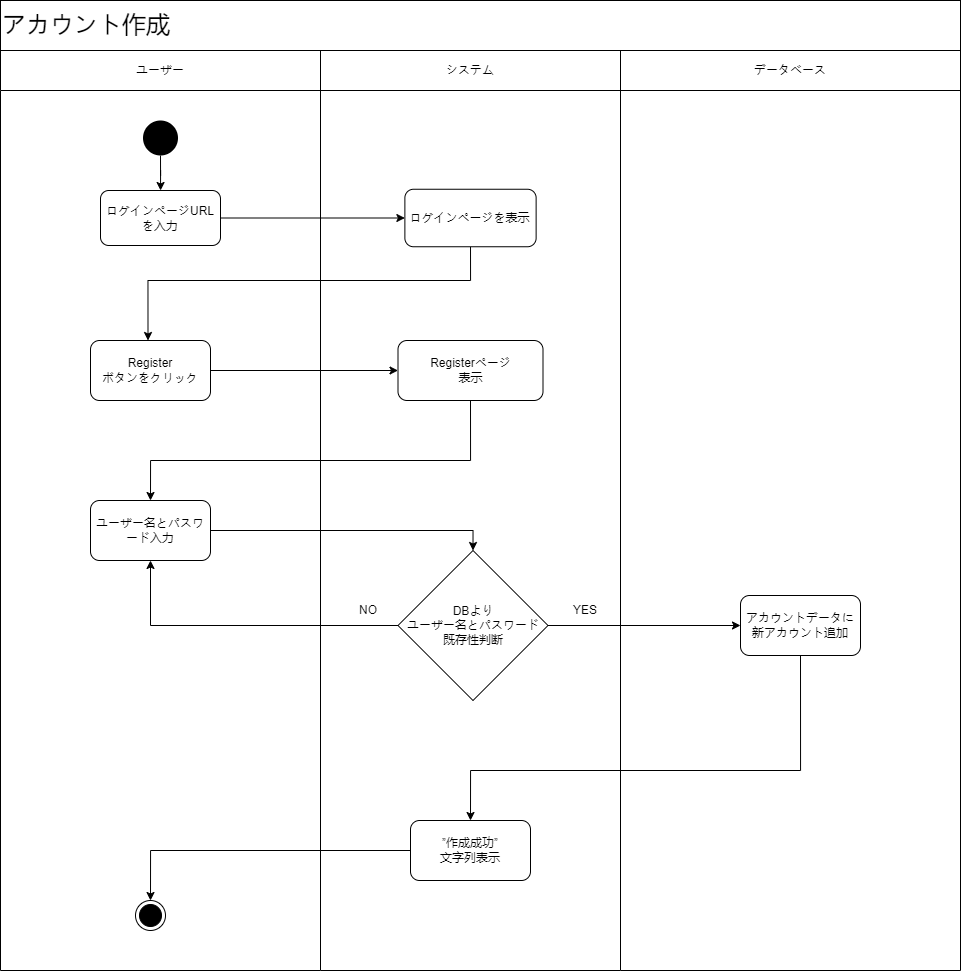

The diagram above was exported from draw.io. Its source (the exported page's mxGraphModel, read from the mxfile embedded in the PNG):
<mxGraphModel dx="1221" dy="672" grid="1" gridSize="10" guides="1" tooltips="1" connect="1" arrows="1" fold="1" page="1" pageScale="1" pageWidth="827" pageHeight="1169" math="0" shadow="0">
  <root>
    <mxCell id="0" />
    <mxCell id="1" parent="0" />
    <mxCell id="ERQvofYrB_PC5YSOVcQL-1" value="" style="rounded=0;whiteSpace=wrap;html=1;direction=south;" vertex="1" parent="1">
      <mxGeometry x="670" y="160" width="300" height="880" as="geometry" />
    </mxCell>
    <mxCell id="ERQvofYrB_PC5YSOVcQL-2" value="" style="rounded=0;whiteSpace=wrap;html=1;direction=south;" vertex="1" parent="1">
      <mxGeometry x="350" y="160" width="320" height="880" as="geometry" />
    </mxCell>
    <mxCell id="ERQvofYrB_PC5YSOVcQL-3" value="" style="rounded=0;whiteSpace=wrap;html=1;direction=south;" vertex="1" parent="1">
      <mxGeometry x="970" y="160" width="340" height="880" as="geometry" />
    </mxCell>
    <mxCell id="ERQvofYrB_PC5YSOVcQL-4" value="ユーザー" style="rounded=0;whiteSpace=wrap;html=1;direction=south;" vertex="1" parent="1">
      <mxGeometry x="350" y="120" width="320" height="40" as="geometry" />
    </mxCell>
    <mxCell id="ERQvofYrB_PC5YSOVcQL-5" value="システム" style="rounded=0;whiteSpace=wrap;html=1;" vertex="1" parent="1">
      <mxGeometry x="670" y="120" width="300" height="40" as="geometry" />
    </mxCell>
    <mxCell id="ERQvofYrB_PC5YSOVcQL-6" value="データベース" style="rounded=0;whiteSpace=wrap;html=1;" vertex="1" parent="1">
      <mxGeometry x="970" y="120" width="340" height="40" as="geometry" />
    </mxCell>
    <mxCell id="ERQvofYrB_PC5YSOVcQL-7" value="" style="edgeStyle=orthogonalEdgeStyle;rounded=0;orthogonalLoop=1;jettySize=auto;html=1;" edge="1" parent="1" source="ERQvofYrB_PC5YSOVcQL-8" target="ERQvofYrB_PC5YSOVcQL-10">
      <mxGeometry relative="1" as="geometry" />
    </mxCell>
    <mxCell id="ERQvofYrB_PC5YSOVcQL-8" value="" style="ellipse;fillColor=#000000;strokeColor=none;" vertex="1" parent="1">
      <mxGeometry x="492.5" y="190" width="35" height="35" as="geometry" />
    </mxCell>
    <mxCell id="ERQvofYrB_PC5YSOVcQL-9" style="edgeStyle=orthogonalEdgeStyle;rounded=0;orthogonalLoop=1;jettySize=auto;html=1;entryX=0;entryY=0.5;entryDx=0;entryDy=0;" edge="1" parent="1" source="ERQvofYrB_PC5YSOVcQL-10" target="ERQvofYrB_PC5YSOVcQL-13">
      <mxGeometry relative="1" as="geometry" />
    </mxCell>
    <mxCell id="ERQvofYrB_PC5YSOVcQL-10" value="ログインページURLを入力" style="rounded=1;whiteSpace=wrap;html=1;" vertex="1" parent="1">
      <mxGeometry x="450" y="260" width="120" height="55" as="geometry" />
    </mxCell>
    <mxCell id="ERQvofYrB_PC5YSOVcQL-11" style="edgeStyle=orthogonalEdgeStyle;rounded=0;orthogonalLoop=1;jettySize=auto;html=1;entryX=0.5;entryY=0;entryDx=0;entryDy=0;exitX=0.5;exitY=1;exitDx=0;exitDy=0;" edge="1" parent="1" source="ERQvofYrB_PC5YSOVcQL-13">
      <mxGeometry relative="1" as="geometry">
        <Array as="points">
          <mxPoint x="820" y="350" />
          <mxPoint x="498" y="350" />
        </Array>
        <mxPoint x="497.5" y="410" as="targetPoint" />
      </mxGeometry>
    </mxCell>
    <mxCell id="ERQvofYrB_PC5YSOVcQL-12" value="Register&lt;br&gt;ボタンをクリック" style="rounded=1;whiteSpace=wrap;html=1;" vertex="1" parent="1">
      <mxGeometry x="440" y="410" width="120" height="60" as="geometry" />
    </mxCell>
    <mxCell id="ERQvofYrB_PC5YSOVcQL-13" value="ログインページを表示" style="rounded=1;whiteSpace=wrap;html=1;" vertex="1" parent="1">
      <mxGeometry x="754.38" y="258.75" width="131.25" height="57.5" as="geometry" />
    </mxCell>
    <mxCell id="ERQvofYrB_PC5YSOVcQL-14" style="edgeStyle=orthogonalEdgeStyle;rounded=0;orthogonalLoop=1;jettySize=auto;html=1;entryX=0;entryY=0.5;entryDx=0;entryDy=0;exitX=1;exitY=0.5;exitDx=0;exitDy=0;" edge="1" parent="1" source="ERQvofYrB_PC5YSOVcQL-12" target="ERQvofYrB_PC5YSOVcQL-23">
      <mxGeometry relative="1" as="geometry">
        <mxPoint x="625" y="580" as="sourcePoint" />
        <mxPoint x="748.75" y="580" as="targetPoint" />
      </mxGeometry>
    </mxCell>
    <mxCell id="ERQvofYrB_PC5YSOVcQL-16" style="edgeStyle=orthogonalEdgeStyle;rounded=0;orthogonalLoop=1;jettySize=auto;html=1;entryX=0.5;entryY=0;entryDx=0;entryDy=0;exitX=0.5;exitY=1;exitDx=0;exitDy=0;" edge="1" parent="1" source="ERQvofYrB_PC5YSOVcQL-23" target="ERQvofYrB_PC5YSOVcQL-27">
      <mxGeometry relative="1" as="geometry">
        <mxPoint x="530" y="940" as="targetPoint" />
        <Array as="points">
          <mxPoint x="820" y="530" />
          <mxPoint x="500" y="530" />
        </Array>
        <mxPoint x="840" y="870" as="sourcePoint" />
      </mxGeometry>
    </mxCell>
    <mxCell id="ERQvofYrB_PC5YSOVcQL-17" value="" style="edgeStyle=orthogonalEdgeStyle;rounded=0;orthogonalLoop=1;jettySize=auto;html=1;startArrow=none;exitX=0;exitY=0.5;exitDx=0;exitDy=0;entryX=0;entryY=0.5;entryDx=0;entryDy=0;" edge="1" parent="1">
      <mxGeometry relative="1" as="geometry">
        <mxPoint x="775" y="805" as="targetPoint" />
        <mxPoint x="775" y="805" as="sourcePoint" />
      </mxGeometry>
    </mxCell>
    <mxCell id="ERQvofYrB_PC5YSOVcQL-20" value="" style="ellipse;html=1;shape=endState;fillColor=#000000;strokeColor=#000000;" vertex="1" parent="1">
      <mxGeometry x="485" y="970" width="30" height="30" as="geometry" />
    </mxCell>
    <mxCell id="ERQvofYrB_PC5YSOVcQL-22" value="DBより&lt;br&gt;ユーザー名とパスワード&lt;br&gt;既存性判断" style="rhombus;whiteSpace=wrap;html=1;" vertex="1" parent="1">
      <mxGeometry x="747.5" y="620" width="150" height="150" as="geometry" />
    </mxCell>
    <mxCell id="ERQvofYrB_PC5YSOVcQL-23" value="Registerページ&lt;br&gt;表示" style="rounded=1;whiteSpace=wrap;html=1;" vertex="1" parent="1">
      <mxGeometry x="747.5" y="410" width="145" height="60" as="geometry" />
    </mxCell>
    <mxCell id="ERQvofYrB_PC5YSOVcQL-26" value="&lt;font style=&quot;font-size: 24px;&quot;&gt;アカウント作成&lt;/font&gt;" style="rounded=0;whiteSpace=wrap;html=1;align=left;" vertex="1" parent="1">
      <mxGeometry x="350" y="70" width="960" height="50" as="geometry" />
    </mxCell>
    <mxCell id="ERQvofYrB_PC5YSOVcQL-28" value="" style="edgeStyle=orthogonalEdgeStyle;rounded=0;orthogonalLoop=1;jettySize=auto;html=1;entryX=0.5;entryY=0;entryDx=0;entryDy=0;" edge="1" parent="1" source="ERQvofYrB_PC5YSOVcQL-27" target="ERQvofYrB_PC5YSOVcQL-22">
      <mxGeometry relative="1" as="geometry" />
    </mxCell>
    <mxCell id="ERQvofYrB_PC5YSOVcQL-27" value="ユーザー名とパスワード入力" style="rounded=1;whiteSpace=wrap;html=1;" vertex="1" parent="1">
      <mxGeometry x="440" y="570" width="120" height="60" as="geometry" />
    </mxCell>
    <mxCell id="ERQvofYrB_PC5YSOVcQL-29" value="" style="endArrow=classic;html=1;rounded=0;exitX=1;exitY=0.5;exitDx=0;exitDy=0;" edge="1" parent="1" source="ERQvofYrB_PC5YSOVcQL-22" target="ERQvofYrB_PC5YSOVcQL-30">
      <mxGeometry width="50" height="50" relative="1" as="geometry">
        <mxPoint x="1150" y="630" as="sourcePoint" />
        <mxPoint x="840" y="690" as="targetPoint" />
      </mxGeometry>
    </mxCell>
    <mxCell id="ERQvofYrB_PC5YSOVcQL-36" value="" style="edgeStyle=orthogonalEdgeStyle;rounded=0;orthogonalLoop=1;jettySize=auto;html=1;exitX=0.5;exitY=1;exitDx=0;exitDy=0;entryX=0.5;entryY=0;entryDx=0;entryDy=0;" edge="1" parent="1" source="ERQvofYrB_PC5YSOVcQL-30" target="ERQvofYrB_PC5YSOVcQL-34">
      <mxGeometry relative="1" as="geometry">
        <mxPoint x="1060.0588235294117" y="830" as="targetPoint" />
        <Array as="points">
          <mxPoint x="1150" y="840" />
          <mxPoint x="820" y="840" />
        </Array>
      </mxGeometry>
    </mxCell>
    <mxCell id="ERQvofYrB_PC5YSOVcQL-30" value="アカウントデータに新アカウント追加" style="rounded=1;whiteSpace=wrap;html=1;" vertex="1" parent="1">
      <mxGeometry x="1090" y="665" width="120" height="60" as="geometry" />
    </mxCell>
    <mxCell id="ERQvofYrB_PC5YSOVcQL-31" value="YES" style="text;html=1;strokeColor=none;fillColor=none;align=center;verticalAlign=middle;whiteSpace=wrap;rounded=0;" vertex="1" parent="1">
      <mxGeometry x="905" y="665" width="60" height="30" as="geometry" />
    </mxCell>
    <mxCell id="ERQvofYrB_PC5YSOVcQL-32" value="NO" style="text;html=1;strokeColor=none;fillColor=none;align=center;verticalAlign=middle;whiteSpace=wrap;rounded=0;" vertex="1" parent="1">
      <mxGeometry x="687.5" y="665" width="60" height="30" as="geometry" />
    </mxCell>
    <mxCell id="ERQvofYrB_PC5YSOVcQL-33" value="" style="endArrow=classic;html=1;rounded=0;exitX=0;exitY=0.5;exitDx=0;exitDy=0;entryX=0.5;entryY=1;entryDx=0;entryDy=0;" edge="1" parent="1" source="ERQvofYrB_PC5YSOVcQL-22" target="ERQvofYrB_PC5YSOVcQL-27">
      <mxGeometry width="50" height="50" relative="1" as="geometry">
        <mxPoint x="790" y="600" as="sourcePoint" />
        <mxPoint x="840" y="550" as="targetPoint" />
        <Array as="points">
          <mxPoint x="500" y="695" />
        </Array>
      </mxGeometry>
    </mxCell>
    <mxCell id="ERQvofYrB_PC5YSOVcQL-38" value="" style="edgeStyle=orthogonalEdgeStyle;rounded=0;orthogonalLoop=1;jettySize=auto;html=1;entryX=0.5;entryY=0;entryDx=0;entryDy=0;" edge="1" parent="1" source="ERQvofYrB_PC5YSOVcQL-34" target="ERQvofYrB_PC5YSOVcQL-20">
      <mxGeometry relative="1" as="geometry">
        <mxPoint x="820" y="980" as="targetPoint" />
      </mxGeometry>
    </mxCell>
    <mxCell id="ERQvofYrB_PC5YSOVcQL-34" value="”作成成功”&lt;br&gt;文字列表示" style="rounded=1;whiteSpace=wrap;html=1;" vertex="1" parent="1">
      <mxGeometry x="760" y="890" width="120" height="60" as="geometry" />
    </mxCell>
  </root>
</mxGraphModel>